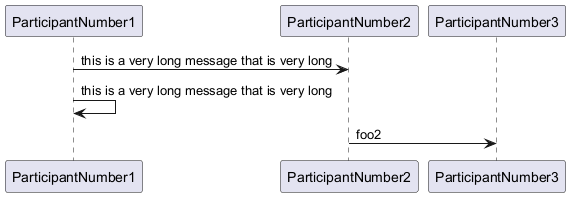

The diagram above was rendered by PlantUML. Its source (embedded in the PNG):
@startuml
ParticipantNumber1 -> ParticipantNumber2 : this is a very long message that is very long
ParticipantNumber1 -> ParticipantNumber1 : this is a very long message that is very long 
ParticipantNumber2 -> ParticipantNumber3 : foo2
@enduml